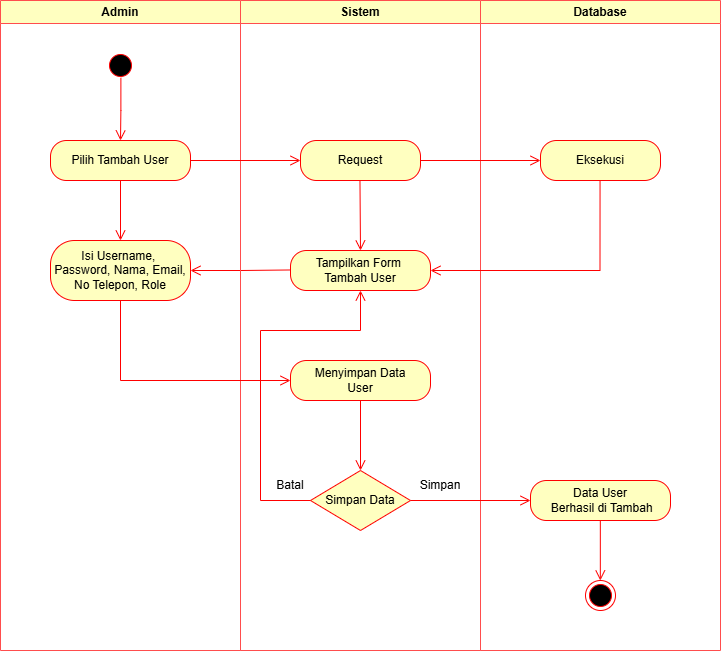

The diagram above was exported from draw.io. Its source (the exported page's mxGraphModel, read from the mxfile embedded in the PNG):
<mxGraphModel dx="849" dy="696" grid="1" gridSize="10" guides="1" tooltips="1" connect="1" arrows="1" fold="1" page="1" pageScale="1" pageWidth="827" pageHeight="1169" math="0" shadow="0">
  <root>
    <mxCell id="0" />
    <mxCell id="1" parent="0" />
    <mxCell id="ee8p8ljE517x93Yb8nL1-24" value="Admin" style="swimlane;whiteSpace=wrap;html=1;strokeColor=#FF4D4D;fillColor=#FFFFC0;" parent="1" vertex="1">
      <mxGeometry x="50" y="50" width="240" height="650" as="geometry">
        <mxRectangle x="120" y="50" width="140" height="30" as="alternateBounds" />
      </mxGeometry>
    </mxCell>
    <mxCell id="zFffDVmupzQIJR3KWeRZ-2" value="Isi Username,&amp;nbsp;&lt;div&gt;Password, Nama, Email, No Telepon, Role&lt;br&gt;&lt;/div&gt;" style="rounded=1;whiteSpace=wrap;html=1;arcSize=40;fontColor=#000000;fillColor=#ffffc0;strokeColor=#ff0000;" vertex="1" parent="ee8p8ljE517x93Yb8nL1-24">
      <mxGeometry x="50" y="240" width="140" height="60" as="geometry" />
    </mxCell>
    <mxCell id="zFffDVmupzQIJR3KWeRZ-3" value="" style="edgeStyle=orthogonalEdgeStyle;html=1;verticalAlign=bottom;endArrow=open;endSize=8;strokeColor=#ff0000;rounded=0;exitX=0;exitY=0.5;exitDx=0;exitDy=0;" edge="1" parent="ee8p8ljE517x93Yb8nL1-24">
      <mxGeometry relative="1" as="geometry">
        <mxPoint x="190" y="270" as="targetPoint" />
        <mxPoint x="290" y="269.47" as="sourcePoint" />
      </mxGeometry>
    </mxCell>
    <mxCell id="ee8p8ljE517x93Yb8nL1-25" value="Sistem" style="swimlane;whiteSpace=wrap;html=1;strokeColor=#FF4D4D;fillColor=#FFFFC0;" parent="1" vertex="1">
      <mxGeometry x="290" y="50" width="240" height="650" as="geometry" />
    </mxCell>
    <mxCell id="zFffDVmupzQIJR3KWeRZ-1" value="Tampilkan Form&amp;nbsp;&lt;div&gt;Tambah&amp;nbsp;&lt;span style=&quot;background-color: initial;&quot;&gt;User&lt;/span&gt;&lt;/div&gt;" style="rounded=1;whiteSpace=wrap;html=1;arcSize=40;fontColor=#000000;fillColor=#ffffc0;strokeColor=#ff0000;" vertex="1" parent="ee8p8ljE517x93Yb8nL1-25">
      <mxGeometry x="50" y="250" width="140" height="40" as="geometry" />
    </mxCell>
    <mxCell id="zFffDVmupzQIJR3KWeRZ-4" value="Menyimpan Data&lt;div&gt;User&lt;/div&gt;" style="rounded=1;whiteSpace=wrap;html=1;arcSize=40;fontColor=#000000;fillColor=#ffffc0;strokeColor=#ff0000;" vertex="1" parent="ee8p8ljE517x93Yb8nL1-25">
      <mxGeometry x="50" y="360" width="140" height="40" as="geometry" />
    </mxCell>
    <mxCell id="ee8p8ljE517x93Yb8nL1-13" value="Simpan Data" style="rhombus;whiteSpace=wrap;html=1;fontColor=#000000;fillColor=#ffffc0;strokeColor=#ff0000;" parent="ee8p8ljE517x93Yb8nL1-25" vertex="1">
      <mxGeometry x="70" y="470" width="100" height="60" as="geometry" />
    </mxCell>
    <mxCell id="zFffDVmupzQIJR3KWeRZ-6" value="" style="edgeStyle=orthogonalEdgeStyle;html=1;verticalAlign=bottom;endArrow=open;endSize=8;strokeColor=#ff0000;rounded=0;exitX=0.5;exitY=1;exitDx=0;exitDy=0;entryX=0.5;entryY=0;entryDx=0;entryDy=0;" edge="1" parent="ee8p8ljE517x93Yb8nL1-25" source="zFffDVmupzQIJR3KWeRZ-4" target="ee8p8ljE517x93Yb8nL1-13">
      <mxGeometry relative="1" as="geometry">
        <mxPoint x="-30" y="290" as="targetPoint" />
        <mxPoint x="70" y="289.47" as="sourcePoint" />
      </mxGeometry>
    </mxCell>
    <mxCell id="zFffDVmupzQIJR3KWeRZ-7" value="" style="edgeStyle=orthogonalEdgeStyle;html=1;verticalAlign=bottom;endArrow=open;endSize=8;strokeColor=#ff0000;rounded=0;exitX=0;exitY=0.5;exitDx=0;exitDy=0;entryX=0.5;entryY=1;entryDx=0;entryDy=0;" edge="1" parent="ee8p8ljE517x93Yb8nL1-25" source="ee8p8ljE517x93Yb8nL1-13" target="zFffDVmupzQIJR3KWeRZ-1">
      <mxGeometry relative="1" as="geometry">
        <mxPoint x="-20" y="300" as="targetPoint" />
        <mxPoint x="80" y="299.47" as="sourcePoint" />
        <Array as="points">
          <mxPoint x="20" y="500" />
          <mxPoint x="20" y="330" />
          <mxPoint x="120" y="330" />
        </Array>
      </mxGeometry>
    </mxCell>
    <mxCell id="ee8p8ljE517x93Yb8nL1-30" value="Batal" style="text;html=1;align=center;verticalAlign=middle;whiteSpace=wrap;rounded=0;" parent="ee8p8ljE517x93Yb8nL1-25" vertex="1">
      <mxGeometry x="20" y="470" width="60" height="30" as="geometry" />
    </mxCell>
    <mxCell id="ee8p8ljE517x93Yb8nL1-31" value="Simpan" style="text;html=1;align=center;verticalAlign=middle;whiteSpace=wrap;rounded=0;" parent="ee8p8ljE517x93Yb8nL1-25" vertex="1">
      <mxGeometry x="170" y="470" width="60" height="30" as="geometry" />
    </mxCell>
    <mxCell id="zFffDVmupzQIJR3KWeRZ-13" value="" style="edgeStyle=orthogonalEdgeStyle;html=1;verticalAlign=bottom;endArrow=open;endSize=8;strokeColor=#ff0000;rounded=0;exitX=0.5;exitY=1;exitDx=0;exitDy=0;entryX=0.5;entryY=0;entryDx=0;entryDy=0;" edge="1" parent="ee8p8ljE517x93Yb8nL1-25" target="zFffDVmupzQIJR3KWeRZ-1">
      <mxGeometry relative="1" as="geometry">
        <mxPoint x="119.47000000000003" y="240" as="targetPoint" />
        <mxPoint x="119.47000000000003" y="180" as="sourcePoint" />
      </mxGeometry>
    </mxCell>
    <mxCell id="ee8p8ljE517x93Yb8nL1-26" value="Database" style="swimlane;whiteSpace=wrap;html=1;strokeColor=#FF4D4D;fillColor=#FFFFC0;" parent="1" vertex="1">
      <mxGeometry x="530" y="50" width="240" height="650" as="geometry" />
    </mxCell>
    <mxCell id="ee8p8ljE517x93Yb8nL1-27" value="" style="ellipse;html=1;shape=startState;fillColor=#000000;strokeColor=#ff0000;" parent="ee8p8ljE517x93Yb8nL1-26" vertex="1">
      <mxGeometry x="-375" y="50" width="30" height="30" as="geometry" />
    </mxCell>
    <mxCell id="ee8p8ljE517x93Yb8nL1-28" value="" style="edgeStyle=orthogonalEdgeStyle;html=1;verticalAlign=bottom;endArrow=open;endSize=8;strokeColor=#ff0000;rounded=0;exitX=0.513;exitY=0.91;exitDx=0;exitDy=0;exitPerimeter=0;" parent="ee8p8ljE517x93Yb8nL1-26" source="ee8p8ljE517x93Yb8nL1-27" edge="1">
      <mxGeometry relative="1" as="geometry">
        <mxPoint x="-360" y="140" as="targetPoint" />
        <mxPoint x="-350" y="110" as="sourcePoint" />
      </mxGeometry>
    </mxCell>
    <mxCell id="ee8p8ljE517x93Yb8nL1-4" value="Pilih Tambah User" style="rounded=1;whiteSpace=wrap;html=1;arcSize=40;fontColor=#000000;fillColor=#ffffc0;strokeColor=#ff0000;" parent="ee8p8ljE517x93Yb8nL1-26" vertex="1">
      <mxGeometry x="-430" y="140" width="140" height="40" as="geometry" />
    </mxCell>
    <mxCell id="ee8p8ljE517x93Yb8nL1-22" value="" style="edgeStyle=orthogonalEdgeStyle;html=1;verticalAlign=bottom;endArrow=open;endSize=8;strokeColor=#ff0000;rounded=0;exitX=1;exitY=0.5;exitDx=0;exitDy=0;entryX=0;entryY=0.5;entryDx=0;entryDy=0;" parent="ee8p8ljE517x93Yb8nL1-26" source="ee8p8ljE517x93Yb8nL1-4" target="ee8p8ljE517x93Yb8nL1-20" edge="1">
      <mxGeometry relative="1" as="geometry">
        <mxPoint x="-250" y="230" as="targetPoint" />
        <mxPoint x="-250.00000000000023" y="170" as="sourcePoint" />
      </mxGeometry>
    </mxCell>
    <mxCell id="ee8p8ljE517x93Yb8nL1-23" value="" style="edgeStyle=orthogonalEdgeStyle;html=1;verticalAlign=bottom;endArrow=open;endSize=8;strokeColor=#ff0000;rounded=0;exitX=1;exitY=0.5;exitDx=0;exitDy=0;" parent="ee8p8ljE517x93Yb8nL1-26" source="ee8p8ljE517x93Yb8nL1-20" target="ee8p8ljE517x93Yb8nL1-17" edge="1">
      <mxGeometry relative="1" as="geometry">
        <mxPoint x="50" y="160" as="targetPoint" />
        <mxPoint x="-50" y="200" as="sourcePoint" />
      </mxGeometry>
    </mxCell>
    <mxCell id="ee8p8ljE517x93Yb8nL1-20" value="Request" style="rounded=1;whiteSpace=wrap;html=1;arcSize=40;fontColor=#000000;fillColor=#ffffc0;strokeColor=#ff0000;" parent="ee8p8ljE517x93Yb8nL1-26" vertex="1">
      <mxGeometry x="-180" y="140" width="120" height="40" as="geometry" />
    </mxCell>
    <mxCell id="ee8p8ljE517x93Yb8nL1-17" value="Eksekusi" style="rounded=1;whiteSpace=wrap;html=1;arcSize=40;fontColor=#000000;fillColor=#ffffc0;strokeColor=#ff0000;" parent="ee8p8ljE517x93Yb8nL1-26" vertex="1">
      <mxGeometry x="60" y="140" width="120" height="40" as="geometry" />
    </mxCell>
    <mxCell id="ee8p8ljE517x93Yb8nL1-19" value="" style="edgeStyle=orthogonalEdgeStyle;html=1;verticalAlign=bottom;endArrow=open;endSize=8;strokeColor=#ff0000;rounded=0;entryX=1;entryY=0.5;entryDx=0;entryDy=0;" parent="ee8p8ljE517x93Yb8nL1-26" edge="1" target="zFffDVmupzQIJR3KWeRZ-1">
      <mxGeometry relative="1" as="geometry">
        <mxPoint x="120" y="270" as="targetPoint" />
        <mxPoint x="119.54999999999973" y="180" as="sourcePoint" />
        <Array as="points">
          <mxPoint x="119" y="270" />
        </Array>
      </mxGeometry>
    </mxCell>
    <mxCell id="zFffDVmupzQIJR3KWeRZ-9" value="Data User&lt;div&gt;&amp;nbsp;Berhasil di Tambah&lt;/div&gt;" style="rounded=1;whiteSpace=wrap;html=1;arcSize=40;fontColor=#000000;fillColor=#ffffc0;strokeColor=#ff0000;" vertex="1" parent="ee8p8ljE517x93Yb8nL1-26">
      <mxGeometry x="50" y="480" width="140" height="40" as="geometry" />
    </mxCell>
    <mxCell id="zFffDVmupzQIJR3KWeRZ-5" value="" style="edgeStyle=orthogonalEdgeStyle;html=1;verticalAlign=bottom;endArrow=open;endSize=8;strokeColor=#ff0000;rounded=0;exitX=0.5;exitY=1;exitDx=0;exitDy=0;entryX=0;entryY=0.5;entryDx=0;entryDy=0;" edge="1" parent="1" source="zFffDVmupzQIJR3KWeRZ-2" target="zFffDVmupzQIJR3KWeRZ-4">
      <mxGeometry relative="1" as="geometry">
        <mxPoint x="250" y="330" as="targetPoint" />
        <mxPoint x="350" y="329.47" as="sourcePoint" />
      </mxGeometry>
    </mxCell>
    <mxCell id="zFffDVmupzQIJR3KWeRZ-11" value="" style="edgeStyle=orthogonalEdgeStyle;html=1;verticalAlign=bottom;endArrow=open;endSize=8;strokeColor=#ff0000;rounded=0;exitX=1;exitY=0.5;exitDx=0;exitDy=0;entryX=0;entryY=0.5;entryDx=0;entryDy=0;" edge="1" parent="1" source="ee8p8ljE517x93Yb8nL1-13" target="zFffDVmupzQIJR3KWeRZ-9">
      <mxGeometry relative="1" as="geometry">
        <mxPoint x="420" y="530" as="targetPoint" />
        <mxPoint x="420" y="460" as="sourcePoint" />
      </mxGeometry>
    </mxCell>
    <mxCell id="zFffDVmupzQIJR3KWeRZ-12" value="" style="edgeStyle=orthogonalEdgeStyle;html=1;verticalAlign=bottom;endArrow=open;endSize=8;strokeColor=#ff0000;rounded=0;exitX=0.5;exitY=1;exitDx=0;exitDy=0;entryX=0.5;entryY=0;entryDx=0;entryDy=0;" edge="1" parent="1" source="ee8p8ljE517x93Yb8nL1-4" target="zFffDVmupzQIJR3KWeRZ-2">
      <mxGeometry relative="1" as="geometry">
        <mxPoint x="360" y="220" as="targetPoint" />
        <mxPoint x="250" y="220" as="sourcePoint" />
      </mxGeometry>
    </mxCell>
    <mxCell id="ee8p8ljE517x93Yb8nL1-9" value="" style="ellipse;html=1;shape=endState;fillColor=#000000;strokeColor=#ff0000;" parent="1" vertex="1">
      <mxGeometry x="635" y="630" width="30" height="30" as="geometry" />
    </mxCell>
    <mxCell id="ee8p8ljE517x93Yb8nL1-8" value="" style="edgeStyle=orthogonalEdgeStyle;html=1;verticalAlign=bottom;endArrow=open;endSize=8;strokeColor=#ff0000;rounded=0;" parent="1" edge="1">
      <mxGeometry relative="1" as="geometry">
        <mxPoint x="649.83" y="630" as="targetPoint" />
        <mxPoint x="649.8299999999998" y="570" as="sourcePoint" />
      </mxGeometry>
    </mxCell>
  </root>
</mxGraphModel>